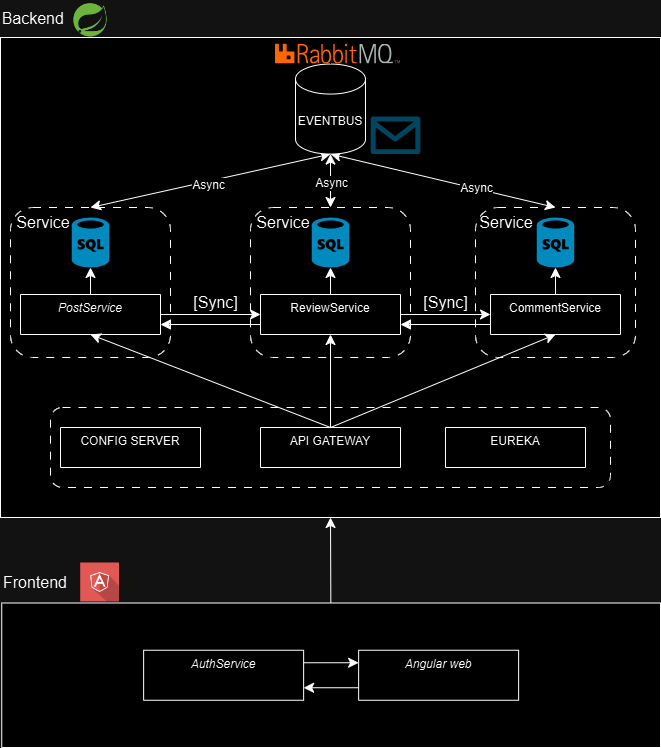

The diagram above was exported from draw.io. Its source (the exported page's mxGraphModel, read from the mxfile embedded in the PNG):
<mxGraphModel dx="1426" dy="2120" grid="1" gridSize="10" guides="1" tooltips="1" connect="1" arrows="1" fold="1" page="1" pageScale="1" pageWidth="827" pageHeight="1169" math="0" shadow="0">
  <root>
    <mxCell id="WIyWlLk6GJQsqaUBKTNV-0" />
    <mxCell id="WIyWlLk6GJQsqaUBKTNV-1" parent="WIyWlLk6GJQsqaUBKTNV-0" />
    <mxCell id="SryjeGOU9h4D0_CRy26X-49" value="" style="rounded=0;whiteSpace=wrap;html=1;" vertex="1" parent="WIyWlLk6GJQsqaUBKTNV-1">
      <mxGeometry x="130" width="660" height="480" as="geometry" />
    </mxCell>
    <mxCell id="SryjeGOU9h4D0_CRy26X-50" style="edgeStyle=none;curved=1;rounded=0;orthogonalLoop=1;jettySize=auto;html=1;entryX=0.5;entryY=1;entryDx=0;entryDy=0;fontSize=12;startSize=8;endSize=8;" edge="1" parent="WIyWlLk6GJQsqaUBKTNV-1" source="SryjeGOU9h4D0_CRy26X-48" target="SryjeGOU9h4D0_CRy26X-49">
      <mxGeometry relative="1" as="geometry" />
    </mxCell>
    <mxCell id="SryjeGOU9h4D0_CRy26X-48" value="" style="rounded=0;whiteSpace=wrap;html=1;" vertex="1" parent="WIyWlLk6GJQsqaUBKTNV-1">
      <mxGeometry x="131.25" y="565.5" width="658.75" height="144.5" as="geometry" />
    </mxCell>
    <mxCell id="SryjeGOU9h4D0_CRy26X-36" value="" style="rounded=1;whiteSpace=wrap;html=1;glass=0;shadow=0;dashed=1;dashPattern=8 8;" vertex="1" parent="WIyWlLk6GJQsqaUBKTNV-1">
      <mxGeometry x="180" y="370" width="560" height="80" as="geometry" />
    </mxCell>
    <mxCell id="SryjeGOU9h4D0_CRy26X-30" value="" style="rounded=1;whiteSpace=wrap;html=1;glass=0;shadow=0;dashed=1;dashPattern=8 8;" vertex="1" parent="WIyWlLk6GJQsqaUBKTNV-1">
      <mxGeometry x="605" y="170" width="160" height="150" as="geometry" />
    </mxCell>
    <mxCell id="SryjeGOU9h4D0_CRy26X-26" value="" style="rounded=1;whiteSpace=wrap;html=1;glass=0;shadow=0;dashed=1;dashPattern=8 8;" vertex="1" parent="WIyWlLk6GJQsqaUBKTNV-1">
      <mxGeometry x="380" y="170" width="160" height="150" as="geometry" />
    </mxCell>
    <mxCell id="SryjeGOU9h4D0_CRy26X-25" value="" style="rounded=1;whiteSpace=wrap;html=1;glass=0;shadow=0;dashed=1;dashPattern=8 8;" vertex="1" parent="WIyWlLk6GJQsqaUBKTNV-1">
      <mxGeometry x="140" y="170" width="160" height="150" as="geometry" />
    </mxCell>
    <mxCell id="IYm-FGyt7ltlRWtjtuF0-1" value="Backend&amp;nbsp;" style="text;html=1;align=center;verticalAlign=middle;whiteSpace=wrap;rounded=0;fontSize=16;" parent="WIyWlLk6GJQsqaUBKTNV-1" vertex="1">
      <mxGeometry x="130" y="-37" width="70" height="36.5625" as="geometry" />
    </mxCell>
    <mxCell id="SryjeGOU9h4D0_CRy26X-4" style="edgeStyle=none;curved=1;rounded=0;orthogonalLoop=1;jettySize=auto;html=1;exitX=0;exitY=0.75;exitDx=0;exitDy=0;entryX=1;entryY=0.75;entryDx=0;entryDy=0;fontSize=12;startSize=8;endSize=8;" edge="1" parent="WIyWlLk6GJQsqaUBKTNV-1" source="zkfFHV4jXpPFQw0GAbJ--6" target="zkfFHV4jXpPFQw0GAbJ--17">
      <mxGeometry relative="1" as="geometry" />
    </mxCell>
    <mxCell id="zkfFHV4jXpPFQw0GAbJ--6" value="CommentService&#10;" style="swimlane;fontStyle=0;align=center;verticalAlign=top;childLayout=stackLayout;horizontal=1;startSize=0;horizontalStack=0;resizeParent=1;resizeLast=0;collapsible=1;marginBottom=0;rounded=0;shadow=0;strokeWidth=1;" parent="WIyWlLk6GJQsqaUBKTNV-1" vertex="1">
      <mxGeometry x="620" y="257" width="130" height="40" as="geometry">
        <mxRectangle x="130" y="380" width="160" height="26" as="alternateBounds" />
      </mxGeometry>
    </mxCell>
    <mxCell id="SryjeGOU9h4D0_CRy26X-3" style="edgeStyle=none;curved=1;rounded=0;orthogonalLoop=1;jettySize=auto;html=1;exitX=1;exitY=0.5;exitDx=0;exitDy=0;entryX=0;entryY=0.5;entryDx=0;entryDy=0;fontSize=12;startSize=8;endSize=8;" edge="1" parent="WIyWlLk6GJQsqaUBKTNV-1" source="zkfFHV4jXpPFQw0GAbJ--17" target="zkfFHV4jXpPFQw0GAbJ--6">
      <mxGeometry relative="1" as="geometry" />
    </mxCell>
    <mxCell id="SryjeGOU9h4D0_CRy26X-5" style="edgeStyle=none;curved=1;rounded=0;orthogonalLoop=1;jettySize=auto;html=1;exitX=0;exitY=0.75;exitDx=0;exitDy=0;entryX=1;entryY=0.75;entryDx=0;entryDy=0;fontSize=12;startSize=8;endSize=8;" edge="1" parent="WIyWlLk6GJQsqaUBKTNV-1" source="zkfFHV4jXpPFQw0GAbJ--17" target="zkfFHV4jXpPFQw0GAbJ--0">
      <mxGeometry relative="1" as="geometry" />
    </mxCell>
    <mxCell id="zkfFHV4jXpPFQw0GAbJ--17" value="ReviewService" style="swimlane;fontStyle=0;align=center;verticalAlign=top;childLayout=stackLayout;horizontal=1;startSize=0;horizontalStack=0;resizeParent=1;resizeLast=0;collapsible=1;marginBottom=0;rounded=0;shadow=0;strokeWidth=1;" parent="WIyWlLk6GJQsqaUBKTNV-1" vertex="1">
      <mxGeometry x="390" y="257" width="140" height="40" as="geometry">
        <mxRectangle x="550" y="140" width="160" height="26" as="alternateBounds" />
      </mxGeometry>
    </mxCell>
    <mxCell id="SryjeGOU9h4D0_CRy26X-2" style="edgeStyle=none;curved=1;rounded=0;orthogonalLoop=1;jettySize=auto;html=1;exitX=1;exitY=0.5;exitDx=0;exitDy=0;entryX=0;entryY=0.5;entryDx=0;entryDy=0;fontSize=12;startSize=8;endSize=8;" edge="1" parent="WIyWlLk6GJQsqaUBKTNV-1" source="zkfFHV4jXpPFQw0GAbJ--0" target="zkfFHV4jXpPFQw0GAbJ--17">
      <mxGeometry relative="1" as="geometry" />
    </mxCell>
    <mxCell id="zkfFHV4jXpPFQw0GAbJ--0" value="PostService" style="swimlane;fontStyle=2;align=center;verticalAlign=top;childLayout=stackLayout;horizontal=1;startSize=0;horizontalStack=0;resizeParent=1;resizeLast=0;collapsible=1;marginBottom=0;rounded=0;shadow=0;strokeWidth=1;" parent="WIyWlLk6GJQsqaUBKTNV-1" vertex="1">
      <mxGeometry x="150" y="257" width="140" height="40" as="geometry">
        <mxRectangle x="230" y="140" width="160" height="26" as="alternateBounds" />
      </mxGeometry>
    </mxCell>
    <mxCell id="SryjeGOU9h4D0_CRy26X-21" style="edgeStyle=none;curved=1;rounded=0;orthogonalLoop=1;jettySize=auto;html=1;exitX=0.5;exitY=0;exitDx=0;exitDy=0;entryX=0.5;entryY=1;entryDx=0;entryDy=0;fontSize=12;startSize=8;endSize=8;" edge="1" parent="WIyWlLk6GJQsqaUBKTNV-1" source="SryjeGOU9h4D0_CRy26X-6" target="zkfFHV4jXpPFQw0GAbJ--0">
      <mxGeometry relative="1" as="geometry" />
    </mxCell>
    <mxCell id="SryjeGOU9h4D0_CRy26X-22" style="edgeStyle=none;curved=1;rounded=0;orthogonalLoop=1;jettySize=auto;html=1;exitX=0.5;exitY=0;exitDx=0;exitDy=0;entryX=0.5;entryY=1;entryDx=0;entryDy=0;fontSize=12;startSize=8;endSize=8;" edge="1" parent="WIyWlLk6GJQsqaUBKTNV-1" source="SryjeGOU9h4D0_CRy26X-6" target="zkfFHV4jXpPFQw0GAbJ--17">
      <mxGeometry relative="1" as="geometry" />
    </mxCell>
    <mxCell id="SryjeGOU9h4D0_CRy26X-23" style="edgeStyle=none;curved=1;rounded=0;orthogonalLoop=1;jettySize=auto;html=1;exitX=0.5;exitY=0;exitDx=0;exitDy=0;entryX=0.5;entryY=1;entryDx=0;entryDy=0;fontSize=12;startSize=8;endSize=8;" edge="1" parent="WIyWlLk6GJQsqaUBKTNV-1" source="SryjeGOU9h4D0_CRy26X-6" target="zkfFHV4jXpPFQw0GAbJ--6">
      <mxGeometry relative="1" as="geometry" />
    </mxCell>
    <mxCell id="SryjeGOU9h4D0_CRy26X-6" value="API GATEWAY" style="swimlane;fontStyle=0;align=center;verticalAlign=top;childLayout=stackLayout;horizontal=1;startSize=0;horizontalStack=0;resizeParent=1;resizeLast=0;collapsible=1;marginBottom=0;rounded=0;shadow=0;strokeWidth=1;" vertex="1" parent="WIyWlLk6GJQsqaUBKTNV-1">
      <mxGeometry x="390" y="390" width="140" height="40" as="geometry">
        <mxRectangle x="130" y="380" width="160" height="26" as="alternateBounds" />
      </mxGeometry>
    </mxCell>
    <mxCell id="SryjeGOU9h4D0_CRy26X-7" value="CONFIG SERVER" style="swimlane;fontStyle=0;align=center;verticalAlign=top;childLayout=stackLayout;horizontal=1;startSize=0;horizontalStack=0;resizeParent=1;resizeLast=0;collapsible=1;marginBottom=0;rounded=0;shadow=0;strokeWidth=1;" vertex="1" parent="WIyWlLk6GJQsqaUBKTNV-1">
      <mxGeometry x="190" y="390" width="140" height="40" as="geometry">
        <mxRectangle x="130" y="380" width="160" height="26" as="alternateBounds" />
      </mxGeometry>
    </mxCell>
    <mxCell id="SryjeGOU9h4D0_CRy26X-8" value="EUREKA" style="swimlane;fontStyle=0;align=center;verticalAlign=top;childLayout=stackLayout;horizontal=1;startSize=0;horizontalStack=0;resizeParent=1;resizeLast=0;collapsible=1;marginBottom=0;rounded=0;shadow=0;strokeWidth=1;" vertex="1" parent="WIyWlLk6GJQsqaUBKTNV-1">
      <mxGeometry x="575" y="390" width="140" height="40" as="geometry">
        <mxRectangle x="130" y="380" width="160" height="26" as="alternateBounds" />
      </mxGeometry>
    </mxCell>
    <mxCell id="SryjeGOU9h4D0_CRy26X-31" style="edgeStyle=none;curved=1;rounded=0;orthogonalLoop=1;jettySize=auto;html=1;exitX=0.5;exitY=1;exitDx=0;exitDy=0;exitPerimeter=0;entryX=0.5;entryY=0;entryDx=0;entryDy=0;fontSize=12;startSize=8;endSize=8;startArrow=classic;startFill=1;" edge="1" parent="WIyWlLk6GJQsqaUBKTNV-1" source="SryjeGOU9h4D0_CRy26X-10" target="SryjeGOU9h4D0_CRy26X-25">
      <mxGeometry relative="1" as="geometry" />
    </mxCell>
    <mxCell id="SryjeGOU9h4D0_CRy26X-34" value="Async" style="edgeLabel;html=1;align=center;verticalAlign=middle;resizable=0;points=[];fontSize=12;" vertex="1" connectable="0" parent="SryjeGOU9h4D0_CRy26X-31">
      <mxGeometry x="0.0267" y="4" relative="1" as="geometry">
        <mxPoint as="offset" />
      </mxGeometry>
    </mxCell>
    <mxCell id="SryjeGOU9h4D0_CRy26X-32" style="edgeStyle=none;curved=1;rounded=0;orthogonalLoop=1;jettySize=auto;html=1;exitX=0.5;exitY=1;exitDx=0;exitDy=0;exitPerimeter=0;entryX=0.5;entryY=0;entryDx=0;entryDy=0;fontSize=12;startSize=8;endSize=8;startArrow=classic;startFill=1;" edge="1" parent="WIyWlLk6GJQsqaUBKTNV-1" source="SryjeGOU9h4D0_CRy26X-10" target="SryjeGOU9h4D0_CRy26X-26">
      <mxGeometry relative="1" as="geometry" />
    </mxCell>
    <mxCell id="SryjeGOU9h4D0_CRy26X-33" value="Async" style="edgeLabel;html=1;align=center;verticalAlign=middle;resizable=0;points=[];fontSize=12;" vertex="1" connectable="0" parent="SryjeGOU9h4D0_CRy26X-32">
      <mxGeometry x="0.0929" relative="1" as="geometry">
        <mxPoint as="offset" />
      </mxGeometry>
    </mxCell>
    <mxCell id="SryjeGOU9h4D0_CRy26X-55" style="edgeStyle=none;curved=1;rounded=0;orthogonalLoop=1;jettySize=auto;html=1;exitX=0.5;exitY=1;exitDx=0;exitDy=0;exitPerimeter=0;entryX=0.5;entryY=0;entryDx=0;entryDy=0;fontSize=12;startSize=8;endSize=8;endArrow=classic;endFill=1;startArrow=classic;startFill=1;" edge="1" parent="WIyWlLk6GJQsqaUBKTNV-1" source="SryjeGOU9h4D0_CRy26X-10" target="SryjeGOU9h4D0_CRy26X-30">
      <mxGeometry relative="1" as="geometry" />
    </mxCell>
    <mxCell id="SryjeGOU9h4D0_CRy26X-56" value="Async" style="edgeLabel;html=1;align=center;verticalAlign=middle;resizable=0;points=[];fontSize=12;" vertex="1" connectable="0" parent="SryjeGOU9h4D0_CRy26X-55">
      <mxGeometry x="0.2856" y="1" relative="1" as="geometry">
        <mxPoint as="offset" />
      </mxGeometry>
    </mxCell>
    <mxCell id="SryjeGOU9h4D0_CRy26X-10" value="EVENTBUS" style="shape=cylinder3;whiteSpace=wrap;html=1;boundedLbl=1;backgroundOutline=1;size=15;" vertex="1" parent="WIyWlLk6GJQsqaUBKTNV-1">
      <mxGeometry x="425" y="26.560000000000002" width="70" height="90" as="geometry" />
    </mxCell>
    <mxCell id="SryjeGOU9h4D0_CRy26X-11" value="" style="shape=image;verticalLabelPosition=bottom;labelBackgroundColor=default;verticalAlign=top;aspect=fixed;imageAspect=0;image=https://www.rabbitmq.com/img/rabbitmq-logo-with-name.svg;" vertex="1" parent="WIyWlLk6GJQsqaUBKTNV-1">
      <mxGeometry x="405" y="6.5600000000000005" width="125" height="20" as="geometry" />
    </mxCell>
    <mxCell id="SryjeGOU9h4D0_CRy26X-12" value="" style="verticalLabelPosition=bottom;html=1;verticalAlign=top;align=center;strokeColor=none;fillColor=#00BEF2;shape=mxgraph.azure.sql_database;" vertex="1" parent="WIyWlLk6GJQsqaUBKTNV-1">
      <mxGeometry x="201.25" y="180" width="37.5" height="50" as="geometry" />
    </mxCell>
    <mxCell id="SryjeGOU9h4D0_CRy26X-13" value="" style="verticalLabelPosition=bottom;html=1;verticalAlign=top;align=center;strokeColor=none;fillColor=#00BEF2;shape=mxgraph.azure.sql_database;" vertex="1" parent="WIyWlLk6GJQsqaUBKTNV-1">
      <mxGeometry x="441.25" y="180" width="37.5" height="50" as="geometry" />
    </mxCell>
    <mxCell id="SryjeGOU9h4D0_CRy26X-14" value="" style="verticalLabelPosition=bottom;html=1;verticalAlign=top;align=center;strokeColor=none;fillColor=#00BEF2;shape=mxgraph.azure.sql_database;" vertex="1" parent="WIyWlLk6GJQsqaUBKTNV-1">
      <mxGeometry x="666.25" y="180" width="37.5" height="50" as="geometry" />
    </mxCell>
    <mxCell id="SryjeGOU9h4D0_CRy26X-16" style="edgeStyle=none;curved=1;rounded=0;orthogonalLoop=1;jettySize=auto;html=1;exitX=0.5;exitY=0;exitDx=0;exitDy=0;entryX=0.5;entryY=1;entryDx=0;entryDy=0;entryPerimeter=0;fontSize=12;startSize=8;endSize=8;" edge="1" parent="WIyWlLk6GJQsqaUBKTNV-1" source="zkfFHV4jXpPFQw0GAbJ--0" target="SryjeGOU9h4D0_CRy26X-12">
      <mxGeometry relative="1" as="geometry" />
    </mxCell>
    <mxCell id="SryjeGOU9h4D0_CRy26X-17" style="edgeStyle=none;curved=1;rounded=0;orthogonalLoop=1;jettySize=auto;html=1;exitX=0.5;exitY=0;exitDx=0;exitDy=0;entryX=0.5;entryY=1;entryDx=0;entryDy=0;entryPerimeter=0;fontSize=12;startSize=8;endSize=8;" edge="1" parent="WIyWlLk6GJQsqaUBKTNV-1" source="zkfFHV4jXpPFQw0GAbJ--17" target="SryjeGOU9h4D0_CRy26X-13">
      <mxGeometry relative="1" as="geometry" />
    </mxCell>
    <mxCell id="SryjeGOU9h4D0_CRy26X-18" style="edgeStyle=none;curved=1;rounded=0;orthogonalLoop=1;jettySize=auto;html=1;exitX=0.5;exitY=0;exitDx=0;exitDy=0;entryX=0.5;entryY=1;entryDx=0;entryDy=0;entryPerimeter=0;fontSize=12;startSize=8;endSize=8;" edge="1" parent="WIyWlLk6GJQsqaUBKTNV-1" source="zkfFHV4jXpPFQw0GAbJ--6" target="SryjeGOU9h4D0_CRy26X-14">
      <mxGeometry relative="1" as="geometry" />
    </mxCell>
    <mxCell id="SryjeGOU9h4D0_CRy26X-19" value="[Sync]" style="text;html=1;align=center;verticalAlign=middle;resizable=0;points=[];autosize=1;strokeColor=none;fillColor=none;fontSize=16;" vertex="1" parent="WIyWlLk6GJQsqaUBKTNV-1">
      <mxGeometry x="310" y="250" width="70" height="30" as="geometry" />
    </mxCell>
    <mxCell id="SryjeGOU9h4D0_CRy26X-20" value="[Sync]" style="text;html=1;align=center;verticalAlign=middle;resizable=0;points=[];autosize=1;strokeColor=none;fillColor=none;fontSize=16;" vertex="1" parent="WIyWlLk6GJQsqaUBKTNV-1">
      <mxGeometry x="540" y="250" width="70" height="30" as="geometry" />
    </mxCell>
    <mxCell id="SryjeGOU9h4D0_CRy26X-35" value="" style="verticalLabelPosition=bottom;html=1;verticalAlign=top;align=center;strokeColor=none;fillColor=#00BEF2;shape=mxgraph.azure.message;pointerEvents=1;" vertex="1" parent="WIyWlLk6GJQsqaUBKTNV-1">
      <mxGeometry x="500" y="79.06" width="50" height="37.5" as="geometry" />
    </mxCell>
    <mxCell id="IYm-FGyt7ltlRWtjtuF0-5" value="Frontend" style="text;html=1;align=center;verticalAlign=middle;whiteSpace=wrap;rounded=0;fontSize=16;" parent="WIyWlLk6GJQsqaUBKTNV-1" vertex="1">
      <mxGeometry x="130" y="530" width="70" height="30" as="geometry" />
    </mxCell>
    <mxCell id="SryjeGOU9h4D0_CRy26X-40" style="edgeStyle=none;curved=1;rounded=0;orthogonalLoop=1;jettySize=auto;html=1;exitX=1;exitY=0.25;exitDx=0;exitDy=0;entryX=0;entryY=0.25;entryDx=0;entryDy=0;fontSize=12;startSize=8;endSize=8;" edge="1" parent="WIyWlLk6GJQsqaUBKTNV-1" source="IYm-FGyt7ltlRWtjtuF0-6" target="SryjeGOU9h4D0_CRy26X-39">
      <mxGeometry relative="1" as="geometry" />
    </mxCell>
    <mxCell id="IYm-FGyt7ltlRWtjtuF0-6" value="AuthService" style="swimlane;fontStyle=2;align=center;verticalAlign=top;childLayout=stackLayout;horizontal=1;startSize=0;horizontalStack=0;resizeParent=1;resizeLast=0;collapsible=1;marginBottom=0;rounded=0;shadow=0;strokeWidth=1;" parent="WIyWlLk6GJQsqaUBKTNV-1" vertex="1">
      <mxGeometry x="273.13" y="612.75" width="160" height="50" as="geometry">
        <mxRectangle x="230" y="140" width="160" height="26" as="alternateBounds" />
      </mxGeometry>
    </mxCell>
    <mxCell id="SryjeGOU9h4D0_CRy26X-41" style="edgeStyle=none;curved=1;rounded=0;orthogonalLoop=1;jettySize=auto;html=1;exitX=0;exitY=0.75;exitDx=0;exitDy=0;entryX=1;entryY=0.75;entryDx=0;entryDy=0;fontSize=12;startSize=8;endSize=8;" edge="1" parent="WIyWlLk6GJQsqaUBKTNV-1" source="SryjeGOU9h4D0_CRy26X-39" target="IYm-FGyt7ltlRWtjtuF0-6">
      <mxGeometry relative="1" as="geometry" />
    </mxCell>
    <mxCell id="SryjeGOU9h4D0_CRy26X-39" value="Angular web" style="swimlane;fontStyle=2;align=center;verticalAlign=top;childLayout=stackLayout;horizontal=1;startSize=0;horizontalStack=0;resizeParent=1;resizeLast=0;collapsible=1;marginBottom=0;rounded=0;shadow=0;strokeWidth=1;" vertex="1" parent="WIyWlLk6GJQsqaUBKTNV-1">
      <mxGeometry x="488.13" y="612.75" width="160" height="50" as="geometry">
        <mxRectangle x="230" y="140" width="160" height="26" as="alternateBounds" />
      </mxGeometry>
    </mxCell>
    <mxCell id="SryjeGOU9h4D0_CRy26X-42" value="" style="shape=image;html=1;verticalAlign=top;verticalLabelPosition=bottom;labelBackgroundColor=#ffffff;imageAspect=0;aspect=fixed;image=https://cdn0.iconfinder.com/data/icons/long-shadow-web-icons/512/angular-symbol-128.png" vertex="1" parent="WIyWlLk6GJQsqaUBKTNV-1">
      <mxGeometry x="210" y="525.5" width="39" height="39" as="geometry" />
    </mxCell>
    <mxCell id="SryjeGOU9h4D0_CRy26X-45" value="" style="shape=image;verticalLabelPosition=bottom;labelBackgroundColor=default;verticalAlign=top;aspect=fixed;imageAspect=0;image=https://upload.wikimedia.org/wikipedia/commons/thumb/7/79/Spring_Boot.svg/512px-Spring_Boot.svg.png;" vertex="1" parent="WIyWlLk6GJQsqaUBKTNV-1">
      <mxGeometry x="203.28" y="-33.879999999999995" width="33.44" height="33.44" as="geometry" />
    </mxCell>
    <mxCell id="SryjeGOU9h4D0_CRy26X-52" value="Service" style="text;html=1;align=center;verticalAlign=middle;whiteSpace=wrap;rounded=0;fontSize=16;" vertex="1" parent="WIyWlLk6GJQsqaUBKTNV-1">
      <mxGeometry x="143.28" y="170" width="60" height="30" as="geometry" />
    </mxCell>
    <mxCell id="SryjeGOU9h4D0_CRy26X-53" value="Service" style="text;html=1;align=center;verticalAlign=middle;whiteSpace=wrap;rounded=0;fontSize=16;" vertex="1" parent="WIyWlLk6GJQsqaUBKTNV-1">
      <mxGeometry x="383" y="170" width="60" height="30" as="geometry" />
    </mxCell>
    <mxCell id="SryjeGOU9h4D0_CRy26X-54" value="Service" style="text;html=1;align=center;verticalAlign=middle;whiteSpace=wrap;rounded=0;fontSize=16;" vertex="1" parent="WIyWlLk6GJQsqaUBKTNV-1">
      <mxGeometry x="606.25" y="170" width="60" height="30" as="geometry" />
    </mxCell>
  </root>
</mxGraphModel>